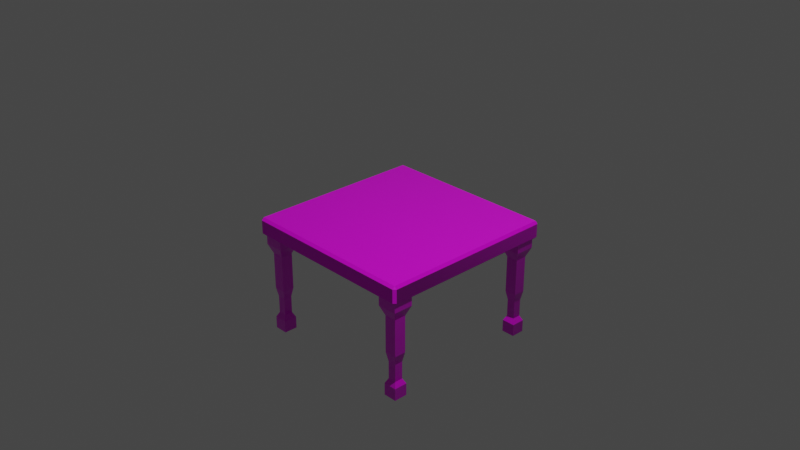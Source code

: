 # Source: table.blend  (saved by Blender 2.80.57; exported with 4.5.12 LTS)
import bpy
from mathutils import Matrix  # noqa: F401  (used for matrix-valued properties, if any)

bpy.ops.wm.read_factory_settings(use_empty=True)
scene = bpy.context.scene
scene.name = 'Scene'

# ---- collections
col_collection = bpy.data.collections.new('Collection'); scene.collection.children.link(col_collection)

# ---- images (referenced by path relative to the original .blend; pixels are not part of the script)
import os
ASSET_DIR = os.environ.get("B2B_ASSET_DIR", "")  # directory of the original .blend (textures are referenced by path, not embedded)
HERE = os.path.dirname(os.path.abspath(__file__))  # packed textures are extracted next to this script under _unpacked/

def load_image(name, relpath, width, height, colorspace="sRGB"):
    """Load a texture the original file referenced (path relative to the .blend, or extracted next to this script)."""
    p = next((c for c in (os.path.join(HERE, relpath), os.path.join(ASSET_DIR, relpath)) if relpath and os.path.exists(c)), "")
    if p:
        img = bpy.data.images.load(p, check_existing=True)
        img.name = name
    else:  # same state as the original file: an image datablock whose file is absent (Cycles renders it pink)
        img = bpy.data.images.new(name, width, height)
        img.source = "FILE"
        img.filepath = "//" + (relpath or name)
    img.colorspace_settings.name = colorspace
    return img
img_texturescom_roughwoodplanks_2x2_1k_albedo_tif = load_image('TexturesCom_RoughWoodPlanks_2x2_1K_albedo.tif', 'TexturesCom_RoughWoodPlanks_2x2_1K_albedo.tif', 1024, 1024, 'sRGB')
img_texturescom_roughwoodplanks_2x2_1k_normal_tif = load_image('TexturesCom_RoughWoodPlanks_2x2_1K_normal.tif', 'TexturesCom_RoughWoodPlanks_2x2_1K_normal.tif', 1024, 1024, 'sRGB')
img_texturescom_roughwoodplanks_2x2_1k_roughness_tif = load_image('TexturesCom_RoughWoodPlanks_2x2_1K_roughness.tif', 'TexturesCom_RoughWoodPlanks_2x2_1K_roughness.tif', 1024, 1024, 'sRGB')

# ---- materials (node trees are filled in below, after node groups)
mat_material = bpy.data.materials.new('Material')
mat_material.alpha_threshold = 0.0
mat_material.use_transparent_shadow = False
mat_material.roughness = 0.5
mat_material.line_color = (0.0, 0.0, 0.0, 1.0)

# ---- material node trees
mat_material.use_nodes = True; mat_material.node_tree.nodes.clear()
_N = mat_material.node_tree.nodes; _L = mat_material.node_tree.links
n0 = _N.new('ShaderNodeBsdfPrincipled'); n0.name = 'Principled BSDF'; n0.location = (10, 300)
n0.distribution = 'GGX'
n0.subsurface_method = 'BURLEY'
n0.inputs[3].default_value = 1.45
n1 = _N.new('ShaderNodeTexImage'); n1.name = 'Image Texture'; n1.location = (-389, 297)
n1.image = img_texturescom_roughwoodplanks_2x2_1k_albedo_tif
n2 = _N.new('ShaderNodeNormalMap'); n2.name = 'Normal Map'; n2.location = (-423, -75)
n2.inputs[0].default_value = 0.4
n3 = _N.new('ShaderNodeTexImage'); n3.name = 'Image Texture.001'; n3.location = (-728, -74)
n3.image = img_texturescom_roughwoodplanks_2x2_1k_normal_tif
n4 = _N.new('ShaderNodeTexImage'); n4.name = 'Image Texture.002'; n4.location = (-995, 46)
n4.image = img_texturescom_roughwoodplanks_2x2_1k_roughness_tif
n5 = _N.new('ShaderNodeOutputMaterial'); n5.name = 'Material Output'; n5.location = (619, 306)
_L.new(n0.outputs[0], n5.inputs[0])
_L.new(n1.outputs[0], n0.inputs[0])
_L.new(n3.outputs[0], n2.inputs[1])
_L.new(n2.outputs[0], n0.inputs[5])
_L.new(n4.outputs[0], n0.inputs[2])
n5.is_active_output = True

# ---- world
world_world = bpy.data.worlds.new('World'); scene.world = world_world
world_world.use_nodes = True; world_world.node_tree.nodes.clear()
_N = world_world.node_tree.nodes; _L = world_world.node_tree.links
n0 = _N.new('ShaderNodeOutputWorld'); n0.name = 'World Output'; n0.location = (300, 300)
n1 = _N.new('ShaderNodeBackground'); n1.name = 'Background'; n1.location = (10, 300)
n1.inputs[0].default_value = (0.05088, 0.05088, 0.05088, 1.0)
_L.new(n1.outputs[0], n0.inputs[0])
n0.is_active_output = True
world_world.color = (0.05088, 0.05088, 0.05088)
world_world.use_sun_shadow = False
world_world.sun_shadow_jitter_overblur = 0.0

# ---- cameras
cam_camera = bpy.data.cameras.new('Camera')
cam_camera.clip_end = 100.0
cam_camera.ortho_scale = 7.314
cam_camera.dof.focus_distance = 0.0
cam_camera.dof.aperture_fstop = 128.0

# ---- lights
light_light = bpy.data.lights.new('Light', 'POINT')
light_light.transmission_factor = 0.0
light_light.cutoff_distance = 30.0
light_light.energy = 1000.0
light_light.shadow_buffer_clip_start = 1.001
light_light.shadow_soft_size = 0.1
light_light.shadow_maximum_resolution = 0.006
light_light.use_absolute_resolution = True

# ---- meshes
me_cube = bpy.data.meshes.new('Cube')
me_cube.from_pydata([(1.0, 1.0, -0.003076), (1.0, 1.0, -0.2031), (1.0, -1.0, -0.003076), (1.0, -1.0, -0.2031), (-1.0, 1.0, -0.003076), (-1.0, 1.0, -0.2031), (-1.0, -1.0, -0.003076), (-1.0, -1.0, -0.2031), (1.0, 1.0, -0.05702), (-1.0, -1.0, -0.05702), (1.0, -1.0, -0.05702), (-1.0, 1.0, -0.05702)], [], [(0, 4, 6, 2), (10, 2, 6, 9), (9, 6, 4, 11), (5, 1, 3, 7), (8, 0, 2, 10), (11, 4, 0, 8), (5, 11, 8, 1), (1, 8, 10, 3), (7, 9, 11, 5), (3, 10, 9, 7)])
_uv = me_cube.uv_layers.new(name='UVMap')
_uv.uv.foreach_set('vector', [0.8215, -0.2502, 0.8215, 0.5, -0.2502, 0.5, -0.2502, -0.2502, 1.114, -0.2502, 1.143, -0.2502, 1.143, 0.5, 1.114, 0.5, 1.172, 0.5, 1.143, 0.5, 1.143, -0.2502, 1.172, -0.2502, -0.2502, 1.25, -0.2502, 0.5, 0.8215, 0.5, 0.8215, 1.25, 0.8504, 0.5, 0.8215, 0.5, 0.8215, -0.2502, 0.8504, -0.2502, 0.9576, 0.5, 0.9287, 0.5, 0.9287, -0.2502, 0.9576, -0.2502, 1.036, 0.5, 0.9576, 0.5, 0.9576, -0.2502, 1.036, -0.2502, 0.9287, 0.5, 0.8504, 0.5, 0.8504, -0.2502, 0.9287, -0.2502, 1.25, 0.5, 1.172, 0.5, 1.172, -0.2502, 1.25, -0.2502, 1.036, -0.2502, 1.114, -0.2502, 1.114, 0.5, 1.036, 0.5])
me_cube.materials.append(mat_material)
me_cube.use_remesh_preserve_volume = False
me_cube.use_remesh_preserve_attributes = False
me_cube.use_mirror_vertex_groups = False
me_cube.update()
me_cube_001 = bpy.data.meshes.new('Cube.001')
me_cube_001.from_pydata([(-0.1087, -0.1087, -0.1087), (-0.1087, -0.1087, 0.1087), (-0.1087, 0.1087, -0.1087), (-0.1087, 0.1087, 0.1087), (0.1087, -0.1087, -0.1087), (0.1087, -0.1087, 0.1087), (0.1087, 0.1087, -0.1087), (0.1087, 0.1087, 0.1087), (-0.06548, -0.06548, -0.2153), (-0.06548, 0.06548, -0.2153), (0.06548, -0.06548, -0.2153), (0.06548, 0.06548, -0.2153), (-0.06548, -0.06548, -0.6222), (-0.06548, 0.06548, -0.6222), (0.06548, -0.06548, -0.6222), (0.06548, 0.06548, -0.6222), (-0.04596, -0.04596, -0.7251), (-0.04596, 0.04596, -0.7251), (0.04596, -0.04596, -0.7251), (0.04596, 0.04596, -0.7251), (-0.04596, -0.04596, -0.9194), (-0.04596, 0.04596, -0.9194), (0.04596, -0.04596, -0.9194), (0.04596, 0.04596, -0.9194), (-0.07427, -0.07427, -0.9758), (-0.07427, 0.07427, -0.9758), (0.07427, -0.07427, -0.9758), (0.07427, 0.07427, -0.9758), (-0.07427, -0.07427, -1.11), (-0.07427, 0.07427, -1.11), (0.07427, -0.07427, -1.11), (0.07427, 0.07427, -1.11)], [], [(0, 1, 3, 2), (2, 3, 7, 6), (6, 7, 5, 4), (4, 5, 1, 0), (2, 6, 11, 9), (7, 3, 1, 5), (10, 8, 12, 14), (0, 2, 9, 8), (6, 4, 10, 11), (4, 0, 8, 10), (15, 14, 18, 19), (9, 11, 15, 13), (11, 10, 14, 15), (8, 9, 13, 12), (18, 16, 20, 22), (12, 13, 17, 16), (14, 12, 16, 18), (13, 15, 19, 17), (21, 23, 27, 25), (17, 19, 23, 21), (19, 18, 22, 23), (16, 17, 21, 20), (27, 26, 30, 31), (23, 22, 26, 27), (20, 21, 25, 24), (22, 20, 24, 26), (29, 31, 30, 28), (24, 25, 29, 28), (26, 24, 28, 30), (25, 27, 31, 29)])
_uv = me_cube_001.uv_layers.new(name='UVMap')
_uv.uv.foreach_set('vector', [0.4, 0.8216, 0.4, 1.0, 0.2, 1.0, 0.2, 0.8216, 0.6, 0.8216, 0.6, 1.0, 0.4, 1.0, 0.4, 0.8216, 0.8, 0.8216, 0.8, 1.0, 0.6, 1.0, 0.6, 0.8216, 2.741e-08, 0.1784, 0.0, 2.445e-08, 0.2, 0.0, 0.2, 0.1784, 0.6, 0.8216, 0.4, 0.8216, 0.4398, 0.7336, 0.5602, 0.7336, 1.0, 0.0, 1.0, 0.1784, 0.8, 0.1784, 0.8, 3.668e-08, 0.03977, 0.2664, 0.1602, 0.2664, 0.1602, 0.6003, 0.03977, 0.6003, 0.4, 0.8216, 0.2, 0.8216, 0.2398, 0.7336, 0.3602, 0.7336, 0.8, 0.8216, 0.6, 0.8216, 0.6398, 0.7336, 0.7602, 0.7336, 2.741e-08, 0.1784, 0.2, 0.1784, 0.1602, 0.2664, 0.03977, 0.2664, 0.7602, 0.3997, 0.6398, 0.3997, 0.6577, 0.3151, 0.7423, 0.3151, 0.5602, 0.7336, 0.4398, 0.7336, 0.4398, 0.3997, 0.5602, 0.3997, 0.7602, 0.7336, 0.6398, 0.7336, 0.6398, 0.3997, 0.7602, 0.3997, 0.3602, 0.7336, 0.2398, 0.7336, 0.2398, 0.3997, 0.3602, 0.3997, 0.05773, 0.6849, 0.1423, 0.6849, 0.1423, 0.8443, 0.05773, 0.8443, 0.3602, 0.3997, 0.2398, 0.3997, 0.2577, 0.3151, 0.3423, 0.3151, 0.03977, 0.6003, 0.1602, 0.6003, 0.1423, 0.6849, 0.05773, 0.6849, 0.5602, 0.3997, 0.4398, 0.3997, 0.4577, 0.3151, 0.5423, 0.3151, 0.5423, 0.1557, 0.4577, 0.1557, 0.4317, 0.1098, 0.5683, 0.1098, 0.5423, 0.3151, 0.4577, 0.3151, 0.4577, 0.1557, 0.5423, 0.1557, 0.7423, 0.3151, 0.6577, 0.3151, 0.6577, 0.1557, 0.7423, 0.1557, 0.3423, 0.3151, 0.2577, 0.3151, 0.2577, 0.1557, 0.3423, 0.1557, 0.7683, 0.1098, 0.6317, 0.1098, 0.6317, 0.0, 0.7683, 0.0, 0.7423, 0.1557, 0.6577, 0.1557, 0.6317, 0.1098, 0.7683, 0.1098, 0.3423, 0.1557, 0.2577, 0.1557, 0.2317, 0.1098, 0.3683, 0.1098, 0.05773, 0.8443, 0.1423, 0.8443, 0.1683, 0.8902, 0.03169, 0.8902, 0.8, 0.1784, 0.9366, 0.1784, 0.9366, 0.3003, 0.8, 0.3003, 0.3683, 0.1098, 0.2317, 0.1098, 0.2317, 0.0, 0.3683, 0.0, 0.03169, 0.8902, 0.1683, 0.8902, 0.1683, 1.0, 0.03169, 1.0, 0.5683, 0.1098, 0.4317, 0.1098, 0.4317, 0.0, 0.5683, 0.0])
me_cube_001.materials.append(mat_material)
me_cube_001.use_remesh_preserve_volume = False
me_cube_001.use_remesh_preserve_attributes = False
me_cube_001.use_mirror_vertex_groups = False
me_cube_001.update()

# ---- objects
ob_cube = bpy.data.objects.new('Cube', me_cube)
ob_light = bpy.data.objects.new('Light', light_light)
ob_camera = bpy.data.objects.new('Camera', cam_camera)
ob_cube_001 = bpy.data.objects.new('Cube.001', me_cube_001)

# ---- transforms, parenting, visibility, modifiers, constraints
ob_cube.location = (0.0, 0.0, 0.0)
ob_cube.lock_rotations_4d = False
ob_cube.empty_display_type = 'ARROWS'
ob_cube.lineart.crease_threshold = 0.0
_m = ob_cube.modifiers.new('Bevel', 'BEVEL')
_m.limit_method = 'NONE'
ob_light.location = (4.076, 1.005, 5.904)
ob_light.rotation_euler = (0.6503, 0.05522, 1.866)
ob_light.lock_rotations_4d = False
ob_light.empty_display_type = 'ARROWS'
ob_light.color = (0.0, 0.0, 0.0, 0.0)
ob_light.lineart.crease_threshold = 0.0
ob_camera.location = (7.359, -6.926, 4.958)
ob_camera.rotation_euler = (1.109, 0.0, 0.8149)
ob_camera.lock_rotations_4d = False
ob_camera.empty_display_type = 'ARROWS'
ob_camera.color = (0.0, 0.0, 0.0, 0.0)
ob_camera.display_type = 'WIRE'
ob_camera.lineart.crease_threshold = 0.0
ob_cube_001.location = (-0.85, -0.85, -0.1991)
ob_cube_001.lineart.crease_threshold = 0.0
_m = ob_cube_001.modifiers.new('Array', 'ARRAY')
_m.use_constant_offset = True
_m.constant_offset_displace = (1.7, 0.0, 0.0)
_m.use_relative_offset = False
_m = ob_cube_001.modifiers.new('Array.001', 'ARRAY')
_m.use_constant_offset = True
_m.constant_offset_displace = (0.0, 1.7, 0.0)
_m.use_relative_offset = False

# ---- collection membership
col_collection.objects.link(ob_cube)
col_collection.objects.link(ob_light)
col_collection.objects.link(ob_camera)
col_collection.objects.link(ob_cube_001)

# ---- scene / render settings (as saved in the file)
scene.camera = ob_camera
scene.frame_start = 1; scene.frame_end = 250; scene.frame_set(1)
scene.render.engine = 'BLENDER_EEVEE_NEXT'
scene.cycles.use_denoising = False
scene.cycles.samples = 128
scene.cycles.sampling_pattern = 'TABULATED_SOBOL'
scene.cycles.use_adaptive_sampling = False
scene.cycles.use_light_tree = False
scene.view_settings.view_transform = 'Filmic'
bpy.context.view_layer.update()
